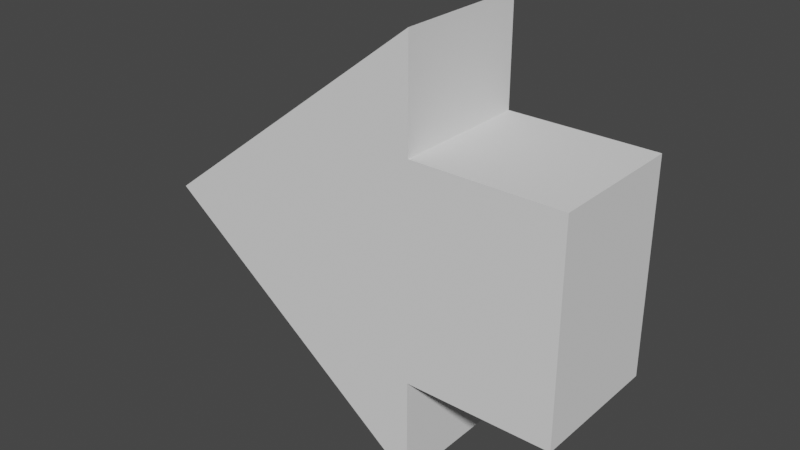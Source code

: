# Source: arrow_button.blend  (saved by Blender 3.1.7; exported with 4.5.12 LTS)
import bpy
from mathutils import Matrix  # noqa: F401  (used for matrix-valued properties, if any)

bpy.ops.wm.read_factory_settings(use_empty=True)
scene = bpy.context.scene
scene.name = 'Scene'

# ---- world
world_world = bpy.data.worlds.new('World'); scene.world = world_world
world_world.use_nodes = True; world_world.node_tree.nodes.clear()
_N = world_world.node_tree.nodes; _L = world_world.node_tree.links
n0 = _N.new('ShaderNodeOutputWorld'); n0.name = 'World Output'; n0.location = (300, 300)
n1 = _N.new('ShaderNodeBackground'); n1.name = 'Background'; n1.location = (10, 300)
n1.inputs[0].default_value = (0.05088, 0.05088, 0.05088, 1.0)
_L.new(n1.outputs[0], n0.inputs[0])
n0.is_active_output = True
world_world.color = (0.05088, 0.05088, 0.05088)
world_world.use_sun_shadow = False
world_world.sun_shadow_jitter_overblur = 0.0

# ---- meshes
me_cube_003 = bpy.data.meshes.new('Cube.003')
me_cube_003.from_pydata([(-1.0, 0.0, -0.2306), (-0.2734, -0.5, -0.2306), (-1.0, 0.0, 0.2306), (-0.2734, -0.5, 0.2306), (-0.2734, 0.5, -0.2306), (-0.2734, 0.5, 0.2306), (0.3073, -1.0, -0.2306), (1.0, -0.5, -0.2306), (0.3073, -1.0, 0.2306), (1.0, -0.5, 0.2306), (0.3073, 1.0, -0.2306), (1.0, 0.5, -0.2306), (0.3073, 1.0, 0.2306), (1.0, 0.5, 0.2306), (0.3073, -0.5, 0.2306), (0.3073, 0.5, 0.2306), (0.3073, -0.5, -0.2306), (0.3073, 0.5, -0.2306)], [], [(2, 10, 0), (8, 16, 14), (12, 17, 10), (8, 0, 6), (0, 4, 1), (4, 16, 1), (2, 3, 5), (5, 14, 15), (13, 17, 15), (13, 7, 11), (9, 16, 7), (11, 16, 17), (13, 14, 9), (2, 12, 10), (8, 6, 16), (12, 15, 17), (8, 2, 0), (10, 17, 4), (1, 16, 6), (0, 10, 4), (1, 6, 0), (4, 17, 16), (5, 15, 12), (8, 14, 3), (5, 12, 2), (2, 8, 3), (5, 3, 14), (13, 11, 17), (13, 9, 7), (9, 14, 16), (11, 7, 16), (13, 15, 14)])
_uv = me_cube_003.uv_layers.new(name='UVMap')
_uv.uv.foreach_set('vector', [0.625, 0.25, 0.375, 0.5, 0.375, 0.25, 0.625, 0.75, 0.375, 0.6875, 0.625, 0.6875, 0.625, 0.5, 0.375, 0.5625, 0.375, 0.5, 0.625, 0.75, 0.375, 1.0, 0.375, 0.75, 0.125, 0.75, 0.3067, 0.5403, 0.3067, 0.7097, 0.3067, 0.5403, 0.375, 0.6875, 0.125, 0.75, 0.875, 0.5, 0.6933, 0.7097, 0.6933, 0.5403, 0.6933, 0.5403, 0.625, 0.6875, 0.625, 0.5625, 0.625, 0.5, 0.375, 0.3037, 0.625, 0.3037, 0.625, 0.5, 0.375, 0.75, 0.375, 0.5, 0.625, 0.75, 0.375, 0.9463, 0.375, 0.75, 0.375, 0.5, 0.1787, 0.75, 0.1787, 0.5, 0.625, 0.5, 0.8213, 0.75, 0.625, 0.75, 0.625, 0.25, 0.625, 0.5, 0.375, 0.5, 0.625, 0.75, 0.375, 0.75, 0.375, 0.6875, 0.625, 0.5, 0.625, 0.5625, 0.375, 0.5625, 0.625, 0.75, 0.625, 1.0, 0.375, 1.0, 0.375, 0.5, 0.375, 0.5625, 0.3067, 0.5403, 0.3067, 0.7097, 0.375, 0.6875, 0.375, 0.75, 0.125, 0.75, 0.375, 0.5, 0.3067, 0.5403, 0.3067, 0.7097, 0.375, 0.75, 0.125, 0.75, 0.3067, 0.5403, 0.375, 0.5625, 0.375, 0.6875, 0.6933, 0.5403, 0.625, 0.5625, 0.625, 0.5, 0.625, 0.75, 0.625, 0.6875, 0.6933, 0.7097, 0.6933, 0.5403, 0.625, 0.5, 0.875, 0.5, 0.875, 0.5, 0.625, 0.75, 0.6933, 0.7097, 0.6933, 0.5403, 0.6933, 0.7097, 0.625, 0.6875, 0.625, 0.5, 0.375, 0.5, 0.375, 0.3037, 0.625, 0.5, 0.625, 0.75, 0.375, 0.75, 0.625, 0.75, 0.625, 0.9463, 0.375, 0.9463, 0.375, 0.5, 0.375, 0.75, 0.1787, 0.75, 0.625, 0.5, 0.8213, 0.5, 0.8213, 0.75])
me_cube_003.use_remesh_fix_poles = True
me_cube_003.use_remesh_preserve_attributes = False
me_cube_003.update()

# ---- objects
ob_cube_001 = bpy.data.objects.new('Cube.001', me_cube_003)

# ---- transforms, parenting, visibility, modifiers, constraints
ob_cube_001.location = (0.0, 0.0, 0.0)
ob_cube_001.rotation_euler = (1.571, -0.0, 0.0)
ob_cube_001.scale = (1.0, 1.0, 1.402)

# ---- collection membership
scene.collection.objects.link(ob_cube_001)

# ---- scene / render settings (as saved in the file)
scene.frame_start = 1; scene.frame_end = 250; scene.frame_set(1)
scene.render.engine = 'BLENDER_EEVEE_NEXT'
scene.cycles.sampling_pattern = 'TABULATED_SOBOL'
scene.cycles.use_light_tree = False
scene.view_settings.view_transform = 'Filmic'
bpy.context.view_layer.update()

# ---- added for rendering (the .blend has no active camera and no usable light): camera, sun
cam_auto = bpy.data.cameras.new('AutoCamera')
cam_auto.lens = 50.0
cam_auto.sensor_width = 36.0
cam_auto.clip_end = 1000.0
ob_auto_camera = bpy.data.objects.new('AutoCamera', cam_auto)
scene.collection.objects.link(ob_auto_camera)
ob_auto_camera.location = (2.68443, -3.22131, 2.14754)
ob_auto_camera.rotation_euler = (1.09748, -7.21219e-08, 0.694738)
scene.camera = ob_auto_camera
light_auto_sun = bpy.data.lights.new('AutoSun', 'SUN')
light_auto_sun.energy = 3.0
light_auto_sun.angle = 0.0523599
ob_auto_sun = bpy.data.objects.new('AutoSun', light_auto_sun)
scene.collection.objects.link(ob_auto_sun)
ob_auto_sun.rotation_euler = (0.872665, 0.174533, 0.523599)
bpy.context.view_layer.update()
